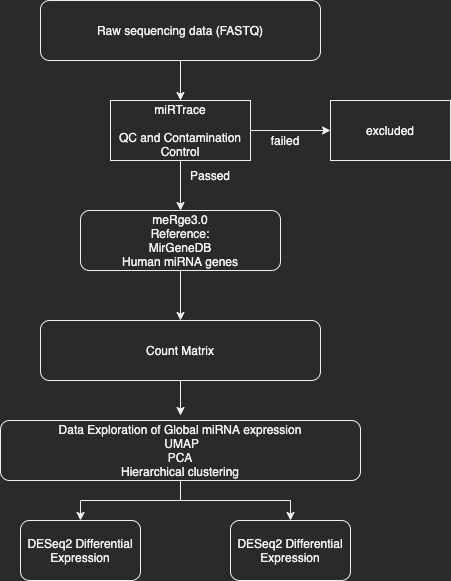

The diagram above was exported from draw.io. Its source (the exported page's mxGraphModel, read from the mxfile embedded in the PNG):
<mxGraphModel dx="1666" dy="889" grid="1" gridSize="10" guides="1" tooltips="1" connect="1" arrows="1" fold="1" page="1" pageScale="1" pageWidth="827" pageHeight="1169" math="0" shadow="0">
  <root>
    <mxCell id="0" />
    <mxCell id="1" parent="0" />
    <mxCell id="RxE2YkcUn0z2UA2JwRzY-13" style="edgeStyle=orthogonalEdgeStyle;rounded=0;orthogonalLoop=1;jettySize=auto;html=1;entryX=0.5;entryY=0;entryDx=0;entryDy=0;" parent="1" source="RxE2YkcUn0z2UA2JwRzY-10" edge="1">
      <mxGeometry relative="1" as="geometry">
        <mxPoint x="300" y="250" as="targetPoint" />
      </mxGeometry>
    </mxCell>
    <mxCell id="P8uxu8Ril_P-PfMhtwbc-4" style="edgeStyle=orthogonalEdgeStyle;rounded=0;orthogonalLoop=1;jettySize=auto;html=1;entryX=0;entryY=0.5;entryDx=0;entryDy=0;" parent="1" source="RxE2YkcUn0z2UA2JwRzY-10" target="RxE2YkcUn0z2UA2JwRzY-25" edge="1">
      <mxGeometry relative="1" as="geometry" />
    </mxCell>
    <mxCell id="RxE2YkcUn0z2UA2JwRzY-10" value="miRTrace&lt;br&gt;&lt;br&gt;QC and Contamination Control" style="rounded=0;whiteSpace=wrap;html=1;" parent="1" vertex="1">
      <mxGeometry x="230" y="140" width="140" height="60" as="geometry" />
    </mxCell>
    <mxCell id="P8uxu8Ril_P-PfMhtwbc-7" style="edgeStyle=orthogonalEdgeStyle;rounded=0;orthogonalLoop=1;jettySize=auto;html=1;entryX=0.5;entryY=0;entryDx=0;entryDy=0;" parent="1" edge="1">
      <mxGeometry relative="1" as="geometry">
        <mxPoint x="300" y="310" as="sourcePoint" />
        <mxPoint x="300" y="360" as="targetPoint" />
      </mxGeometry>
    </mxCell>
    <mxCell id="P8uxu8Ril_P-PfMhtwbc-10" style="edgeStyle=orthogonalEdgeStyle;rounded=0;orthogonalLoop=1;jettySize=auto;html=1;entryX=0.5;entryY=0;entryDx=0;entryDy=0;" parent="1" edge="1">
      <mxGeometry relative="1" as="geometry">
        <mxPoint x="300" y="420" as="sourcePoint" />
        <mxPoint x="300" y="455" as="targetPoint" />
      </mxGeometry>
    </mxCell>
    <mxCell id="RxE2YkcUn0z2UA2JwRzY-23" value="failed" style="text;html=1;strokeColor=none;fillColor=none;align=center;verticalAlign=middle;whiteSpace=wrap;rounded=0;" parent="1" vertex="1">
      <mxGeometry x="340" y="160" width="130" height="40" as="geometry" />
    </mxCell>
    <mxCell id="RxE2YkcUn0z2UA2JwRzY-25" value="excluded" style="rounded=0;whiteSpace=wrap;html=1;" parent="1" vertex="1">
      <mxGeometry x="450" y="140" width="120" height="60" as="geometry" />
    </mxCell>
    <mxCell id="P8uxu8Ril_P-PfMhtwbc-6" value="Passed" style="text;html=1;strokeColor=none;fillColor=none;align=center;verticalAlign=middle;whiteSpace=wrap;rounded=0;" parent="1" vertex="1">
      <mxGeometry x="300" y="210" width="60" height="10" as="geometry" />
    </mxCell>
    <mxCell id="P8uxu8Ril_P-PfMhtwbc-19" value="" style="edgeStyle=orthogonalEdgeStyle;rounded=0;orthogonalLoop=1;jettySize=auto;html=1;" parent="1" source="P8uxu8Ril_P-PfMhtwbc-17" target="RxE2YkcUn0z2UA2JwRzY-10" edge="1">
      <mxGeometry relative="1" as="geometry" />
    </mxCell>
    <mxCell id="P8uxu8Ril_P-PfMhtwbc-17" value="Raw sequencing data (FASTQ)" style="rounded=1;whiteSpace=wrap;html=1;" parent="1" vertex="1">
      <mxGeometry x="160" y="40" width="280" height="60" as="geometry" />
    </mxCell>
    <mxCell id="P8uxu8Ril_P-PfMhtwbc-20" value="meRge3.0&lt;br&gt;&lt;span&gt;Reference:&lt;/span&gt;&lt;br&gt;&lt;span&gt;MirGeneDB&lt;/span&gt;&lt;br&gt;&lt;span&gt;Human miRNA genes&lt;/span&gt;" style="rounded=1;whiteSpace=wrap;html=1;" parent="1" vertex="1">
      <mxGeometry x="200" y="250" width="200" height="60" as="geometry" />
    </mxCell>
    <mxCell id="P8uxu8Ril_P-PfMhtwbc-21" value="&lt;span&gt;Count Matrix&lt;/span&gt;" style="rounded=1;whiteSpace=wrap;html=1;" parent="1" vertex="1">
      <mxGeometry x="160" y="360" width="280" height="60" as="geometry" />
    </mxCell>
    <mxCell id="P8uxu8Ril_P-PfMhtwbc-24" style="edgeStyle=orthogonalEdgeStyle;rounded=0;orthogonalLoop=1;jettySize=auto;html=1;entryX=0.5;entryY=0;entryDx=0;entryDy=0;" parent="1" source="P8uxu8Ril_P-PfMhtwbc-22" target="P8uxu8Ril_P-PfMhtwbc-23" edge="1">
      <mxGeometry relative="1" as="geometry" />
    </mxCell>
    <mxCell id="CmxSuHCexpwq9fWWIsBK-2" style="edgeStyle=orthogonalEdgeStyle;rounded=0;orthogonalLoop=1;jettySize=auto;html=1;entryX=0.5;entryY=0;entryDx=0;entryDy=0;" edge="1" parent="1" source="P8uxu8Ril_P-PfMhtwbc-22" target="CmxSuHCexpwq9fWWIsBK-1">
      <mxGeometry relative="1" as="geometry">
        <mxPoint x="300" y="540" as="targetPoint" />
      </mxGeometry>
    </mxCell>
    <mxCell id="P8uxu8Ril_P-PfMhtwbc-22" value="&lt;span&gt;Data Exploration of Global miRNA expression&lt;/span&gt;&lt;br&gt;&lt;span&gt;&amp;nbsp;UMAP&lt;/span&gt;&lt;br&gt;&lt;span&gt;PCA&lt;/span&gt;&lt;br&gt;&lt;span&gt;Hierarchical clustering&lt;/span&gt;" style="rounded=1;whiteSpace=wrap;html=1;" parent="1" vertex="1">
      <mxGeometry x="120" y="460" width="360" height="60" as="geometry" />
    </mxCell>
    <mxCell id="P8uxu8Ril_P-PfMhtwbc-23" value="&lt;span&gt;DESeq2 Differential Expression&lt;/span&gt;" style="rounded=1;whiteSpace=wrap;html=1;" parent="1" vertex="1">
      <mxGeometry x="140" y="560" width="120" height="60" as="geometry" />
    </mxCell>
    <mxCell id="CmxSuHCexpwq9fWWIsBK-1" value="&lt;span&gt;DESeq2 Differential Expression&lt;/span&gt;" style="rounded=1;whiteSpace=wrap;html=1;" vertex="1" parent="1">
      <mxGeometry x="350" y="560" width="120" height="60" as="geometry" />
    </mxCell>
  </root>
</mxGraphModel>